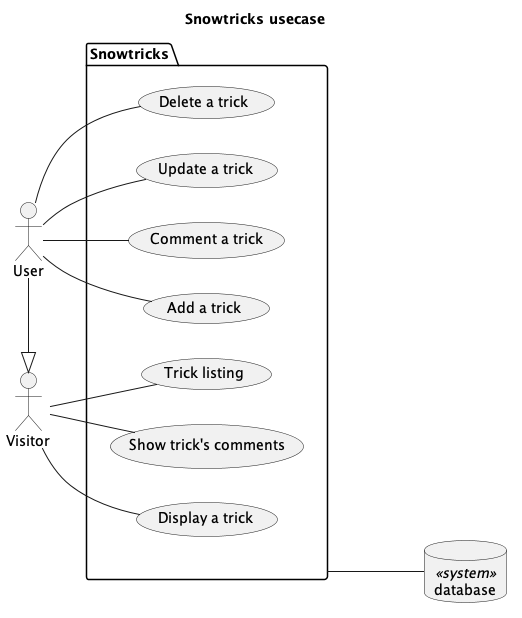

The diagram above was rendered by PlantUML. Its source (embedded in the PNG):
@startuml

left to right direction

title "Snowtricks usecase"

actor User
actor Visitor

Database database <<system>>

package Snowtricks {
    usecase "Trick listing"
    usecase "Add a trick"
    usecase "Delete a trick"
    usecase "Update a trick"
    usecase "Display a trick"
    usecase "Comment a trick"
    usecase "Show trick's comments"
}

User -- "Comment a trick"
User -- "Update a trick"
User -- "Delete a trick"
User -- "Add a trick"

Visitor -- "Trick listing"
Visitor -- "Display a trick"
Visitor -- "Show trick's comments"

Snowtricks --- database

User -|> Visitor

@enduml